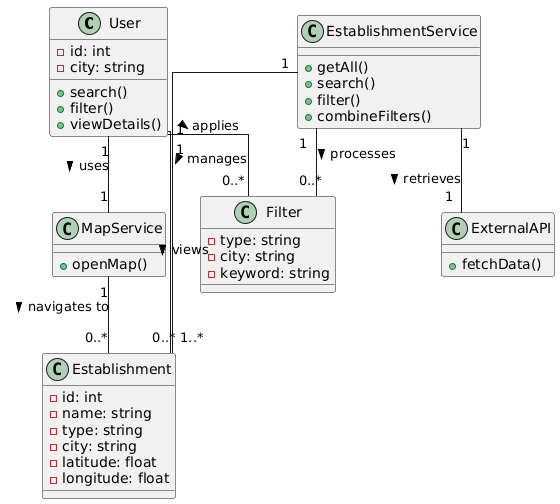

The diagram above was rendered by PlantUML. Its source (embedded in the PNG):
@startuml
top to bottom direction
skinparam linetype ortho

class User {
  -id: int
  -city: string
  +search()
  +filter()
  +viewDetails()
}

class Establishment {
  -id: int
  -name: string
  -type: string
  -city: string
  -latitude: float
  -longitude: float
}

class EstablishmentService {
  +getAll()
  +search()
  +filter()
  +combineFilters()
}

class Filter {
  -type: string
  -city: string
  -keyword: string
}

class MapService {
  +openMap()
}

class ExternalAPI {
  +fetchData()
}

' ===== Relationships =====

User "1" -- "0..*" Establishment : views >
User "1" -- "0..*" Filter : applies >
EstablishmentService "1" -- "1..*" Establishment : manages >
EstablishmentService "1" -- "1" ExternalAPI : retrieves >
EstablishmentService "1" -- "0..*" Filter : processes >
MapService "1" -- "0..*" Establishment : navigates to >
User "1" -- "1" MapService : uses >
@enduml